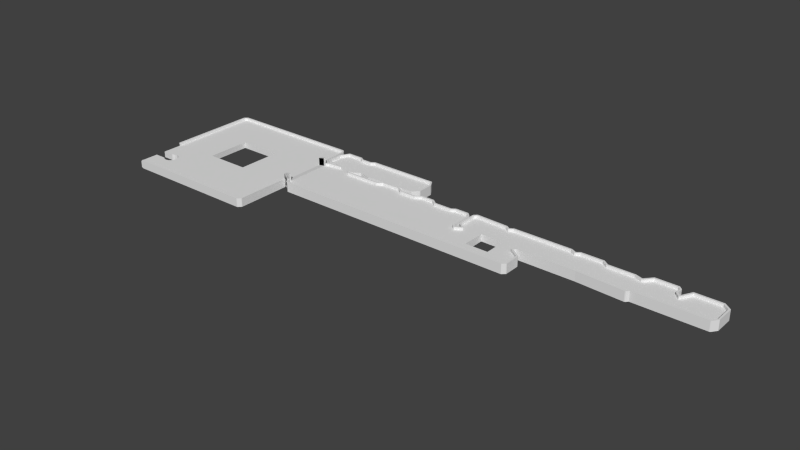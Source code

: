 # Source: 11.blend  (saved by Blender 2.68.0; exported with 4.5.12 LTS)
import bpy
from mathutils import Matrix  # noqa: F401  (used for matrix-valued properties, if any)

bpy.ops.wm.read_factory_settings(use_empty=True)
scene = bpy.context.scene
scene.name = 'Scene'

# ---- collections
col_collection_1 = bpy.data.collections.new('Collection 1'); scene.collection.children.link(col_collection_1)

# ---- world
world_world = bpy.data.worlds.new('World'); scene.world = world_world
world_world.color = (0.05088, 0.05088, 0.05088)
world_world.use_sun_shadow = False
world_world.sun_shadow_jitter_overblur = 0.0
world_world.cycles.sampling_method = 'MANUAL'
world_world.cycles.sample_map_resolution = 256

# ---- meshes
me_b1 = bpy.data.meshes.new('B1')
me_b1.from_pydata([(-0.75, 5.25, 0.2547), (-0.75, 5.85, -1.145), (-0.75, -5.25, 0.2547), (-0.75, -5.85, -1.145), (-0.75, -5.85, 2.055), (-0.75, 5.25, 2.055), (-0.75, 5.85, 2.055), (-0.75, -5.25, 2.055), (0.75, -5.85, -0.8813), (0.75, -5.85, 2.319), (0.75, 5.85, -0.8813), (0.75, 5.85, 2.319), (0.75, 5.25, 2.319), (0.75, 5.25, 0.5187), (0.75, -5.25, 0.5187), (0.75, -5.25, 2.319)], [], [(0, 1, 2), (3, 4, 2), (3, 2, 1), (1, 0, 5), (1, 5, 6), (2, 4, 7), (4, 3, 8), (9, 4, 8), (3, 1, 8), (8, 1, 10), (1, 6, 10), (10, 6, 11), (6, 5, 12), (11, 6, 12), (5, 0, 13), (12, 5, 13), (0, 2, 14), (13, 0, 14), (2, 7, 14), (14, 7, 15), (7, 4, 9), (15, 7, 9), (14, 8, 10), (14, 15, 9), (11, 12, 10), (12, 13, 10), (9, 8, 14), (13, 14, 10)])
me_b1.use_remesh_preserve_volume = False
me_b1.use_remesh_preserve_attributes = False
me_b1.use_mirror_vertex_groups = False
me_b1.update()
me_i = bpy.data.meshes.new('I')
me_i.from_pydata([(34.29, 27.0, -1.325e-06), (34.37, 26.85, -1.325e-06), (34.29, 27.0, 2.264), (34.29, 30.31, -1.325e-06), (34.37, 26.85, 2.264), (34.29, 30.31, 2.264), (34.32, 30.41, -1.325e-06), (34.95, 26.27, -1.325e-06), (35.54, 32.49, -1.325e-06), (34.7, 27.08, 2.264), (34.95, 26.27, 2.264), (35.11, 26.19, -1.325e-06), (34.32, 30.41, 2.264), (35.69, 32.59, -1.325e-06), (34.7, 30.25, 2.264), (37.16, 26.19, 0.0), (35.54, 32.49, 2.264), (39.3, 32.59, 0.0), (35.18, 26.6, 2.264), (34.7, 30.25, 1.664), (35.82, 32.21, 2.264), (35.11, 26.19, 2.264), (42.12, 25.07, 0.0), (35.69, 32.59, 2.264), (39.4, 32.57, 0.0), (35.18, 26.6, 1.664), (35.82, 32.21, 1.664), (34.7, 27.08, 1.664), (37.16, 26.19, 2.264), (41.96, 25.45, 0.0), (38.03, 25.91, 0.0), (40.26, 32.01, 0.0), (39.3, 32.59, 2.264), (37.26, 26.6, 1.664), (39.25, 32.21, 1.664), (42.01, 25.5, 0.0), (42.28, 25.5, 0.0), (42.37, 24.79, 0.0), (42.55, 32.01, 0.0), (39.4, 32.57, 2.264), (37.26, 26.6, 2.264), (39.25, 32.21, 2.264), (38.03, 25.91, 2.264), (41.96, 25.45, 1.664), (43.54, 25.3, 0.0), (42.12, 25.07, 2.264), (35.69, 25.71, -1.325e-06), (43.49, 32.59, 0.0), (40.26, 32.01, 2.264), (39.07, 25.99, 1.664), (40.08, 31.63, 1.664), (35.69, 25.71, 2.264), (42.01, 25.5, 1.664), (42.28, 25.5, 1.664), (42.37, 24.79, 2.264), (35.56, 25.63, -1.325e-06), (43.39, 32.57, 0.0), (59.69, 32.59, 0.0), (42.55, 32.01, 2.264), (39.07, 25.99, 2.264), (40.21, 31.6, 1.664), (40.08, 31.63, 2.264), (35.56, 25.63, 2.264), (43.62, 25.35, 0.0), (41.66, 25.4, 1.664), (43.41, 25.68, 2.264), (43.54, 25.3, 2.264), (41.56, 25.05, 2.264), (50.62, 24.79, 0.0), (35.1, 24.9, -1.325e-06), (43.39, 32.57, 2.264), (59.87, 32.51, 0.0), (43.49, 32.59, 2.264), (42.6, 31.6, 2.264), (40.21, 31.6, 2.264), (39.02, 25.61, 2.264), (42.6, 31.6, 1.664), (39.19, 25.78, 1.664), (35.79, 25.3, 2.264), (44.76, 26.19, 0.0), (43.41, 25.68, 1.664), (44.58, 26.57, 1.664), (41.66, 25.4, 2.264), (42.17, 24.46, 2.264), (76.05, 24.44, 0.0), (50.62, 24.79, 2.264), (34.8, 24.59, -1.325e-06), (34.95, 25.05, -1.325e-06), (34.95, 25.05, 2.264), (60.76, 31.02, 0.0), (59.69, 32.59, 2.264), (42.7, 31.63, 2.264), (39.19, 25.78, 2.264), (43.62, 25.35, 2.264), (59.41, 25.91, 0.0), (43.56, 32.21, 1.664), (41.51, 25.25, 2.264), (42.17, 24.46, 1.664), (57.66, 24.79, 0.0), (76.1, 24.31, 0.0), (51.77, 25.66, 0.0), (34.8, 24.59, -1.324e-06), (34.8, 24.59, 1.662), (35.1, 19.2, -1.325e-06), (34.8, 24.58, -1.325e-06), (43.56, 32.21, 2.264), (60.81, 30.89, 0.0), (59.87, 32.51, 2.264), (42.7, 31.63, 1.664), (39.02, 25.61, 1.664), (35.23, 24.77, 2.264), (44.76, 26.19, 2.264), (59.54, 25.96, 0.0), (47.4, 25.61, 0.0), (59.59, 32.21, 1.664), (41.51, 25.25, 1.664), (44.58, 26.57, 2.264), (41.56, 25.05, 1.664), (42.29, 24.41, 1.664), (42.29, 24.41, 2.264), (56.52, 25.66, 0.0), (61.42, 24.79, 0.0), (76.1, 19.28, 0.0), (76.05, 24.44, 2.264), (56.39, 25.71, 0.0), (51.77, 25.66, 2.264), (35.1, 24.9, 1.664), (34.8, 24.59, 1.664), (35.69, 12.09, -1.325e-06), (34.8, 19.51, -1.325e-06), (60.81, 27.31, 0.0), (60.76, 31.02, 2.264), (35.79, 25.3, 1.664), (35.23, 24.77, 1.664), (47.35, 25.61, 0.0), (60.74, 27.16, 0.0), (59.41, 25.91, 2.264), (47.4, 25.61, 2.264), (60.4, 30.84, 1.664), (34.8, 18.16, 1.664), (34.8, 18.16, 1.664), (44.73, 26.6, 1.664), (34.8, 18.16, 1.664), (50.7, 24.41, 2.264), (56.52, 25.66, 2.264), (57.66, 24.79, 2.264), (66.96, 24.79, 0.0), (76.53, 18.85, 0.0), (76.1, 19.28, 2.264), (76.1, 24.31, 2.264), (75.14, 25.35, 2.264), (51.9, 25.71, 0.0), (51.97, 25.3, 2.264), (34.8, 19.52, 1.664), (92.71, 12.09, 0.0), (35.56, 12.17, -1.325e-06), (34.8, 19.51, 0.9998), (34.8, 19.51, 1.662), (59.59, 32.21, 2.264), (60.81, 27.31, 2.264), (60.81, 30.89, 2.264), (35.1, 19.2, 1.664), (34.8, 18.16, 1.664), (47.35, 25.61, 2.264), (59.54, 25.96, 2.264), (44.73, 26.6, 2.264), (50.7, 24.41, 1.664), (56.39, 25.71, 2.264), (61.42, 24.79, 2.264), (65.82, 25.66, 0.0), (71.05, 24.79, 0.0), (82.04, 15.14, 0.0), (75.69, 24.21, 2.264), (75.14, 25.35, 0.0), (74.91, 25.0, 2.264), (51.9, 25.71, 2.264), (34.8, 19.51, 1.664), (92.84, 12.17, 0.0), (35.69, 12.09, 2.264), (34.8, 18.16, -1.325e-06), (34.8, 18.16, -1.325e-06), (35.56, 12.17, 2.264), (34.8, 19.51, 1.664), (60.74, 27.16, 2.264), (34.8, 19.51, 1.664), (34.8, 18.16, 1.662), (47.42, 26.01, 2.264), (60.4, 27.38, 2.264), (59.31, 26.29, 2.264), (60.4, 30.84, 2.264), (60.4, 27.38, 1.664), (47.42, 26.01, 1.664), (34.8, 18.16, 1.664), (50.83, 24.44, 1.664), (50.83, 24.44, 2.264), (56.34, 25.3, 2.264), (62.59, 25.66, 0.0), (57.48, 24.44, 2.264), (65.69, 25.71, 0.0), (65.82, 25.66, 2.264), (66.96, 24.79, 2.264), (82.04, 20.45, 0.0), (76.53, 18.85, 2.264), (75.01, 25.4, 2.264), (92.71, 12.09, 2.264), (34.8, 18.16, 1.169), (34.8, 13.64, -1.325e-06), (34.8, 13.64, -1.325e-06), (34.37, 13.36, 2.264), (59.31, 26.29, 1.664), (56.34, 25.3, 1.664), (51.97, 25.3, 1.664), (62.69, 25.71, 0.0), (62.59, 25.66, 2.264), (57.61, 24.41, 2.264), (65.69, 25.71, 2.264), (71.05, 24.79, 2.264), (75.01, 25.4, 0.0), (82.04, 15.14, 1.664), (99.98, 25.68, 0.0), (93.45, 12.75, 0.0), (76.36, 18.47, 2.264), (77.65, 19.54, 0.0), (75.77, 19.05, 2.264), (75.69, 24.21, 1.664), (71.99, 25.4, 2.264), (92.84, 12.17, 2.264), (92.61, 12.5, 2.264), (34.65, 13.64, -1.325e-06), (35.79, 12.5, 2.264), (34.63, 13.1, 1.664), (57.48, 24.44, 1.664), (61.5, 24.41, 2.264), (57.61, 24.41, 1.664), (62.69, 25.71, 2.264), (66.91, 24.41, 2.264), (71.89, 25.38, 0.0), (71.1, 24.41, 2.264), (71.99, 25.4, 0.0), (82.04, 20.45, 1.664), (87.35, 15.14, 0.0), (99.9, 25.71, 0.0), (101.1, 25.12, 0.0), (76.61, 18.42, 2.264), (77.65, 19.54, 2.264), (75.69, 19.21, 2.264), (74.91, 25.0, 1.664), (72.06, 25.0, 2.264), (34.65, 13.64, -1.325e-06), (34.65, 13.64, 2.264), (34.65, 13.64, 2.264), (34.63, 13.1, -1.325e-06), (34.49, 13.24, 1.664), (61.62, 24.44, 2.264), (61.5, 24.41, 1.664), (65.64, 25.3, 2.264), (66.78, 24.44, 2.264), (71.89, 25.38, 2.264), (71.2, 24.44, 2.264), (87.35, 20.45, 0.0), (78.13, 19.66, 1.664), (87.35, 15.14, 1.664), (99.9, 25.71, 2.264), (107.1, 25.71, 0.0), (99.98, 25.68, 2.264), (93.5, 12.91, 0.0), (93.45, 12.75, 2.264), (76.61, 18.42, 1.664), (76.36, 18.47, 1.664), (86.39, 25.71, 0.0), (76.38, 20.55, 2.264), (75.77, 19.05, 1.664), (34.8, 18.16, 1.664), (75.69, 19.21, 1.664), (92.61, 12.5, 1.664), (34.65, 13.64, -1.325e-06), (34.65, 13.64, 2.252), (34.49, 13.49, 1.664), (34.65, 13.64, 1.664), (34.49, 13.21, 1.664), (34.49, 13.24, -1.325e-06), (62.77, 25.3, 2.264), (61.62, 24.44, 1.664), (66.91, 24.41, 1.664), (71.1, 24.41, 1.664), (71.2, 24.44, 1.664), (87.35, 20.45, 1.664), (114.4, 24.79, 0.0), (78.21, 19.49, 1.664), (76.71, 20.81, 1.664), (93.09, 12.98, 1.664), (86.39, 25.71, 2.264), (107.2, 25.66, 0.0), (102.0, 25.71, 0.0), (101.1, 25.12, 2.264), (93.5, 16.49, 0.0), (78.11, 19.33, 1.664), (78.11, 19.33, 2.264), (86.29, 25.66, 0.0), (76.71, 20.81, 2.264), (76.38, 20.55, 0.0), (72.06, 25.0, 1.664), (93.09, 12.98, 2.264), (35.79, 12.5, 1.664), (34.65, 13.64, 1.664), (34.49, 13.49, -1.325e-06), (34.49, 13.64, -1.325e-06), (34.49, 13.21, -1.325e-06), (34.37, 13.36, -1.325e-06), (62.77, 25.3, 1.664), (66.78, 24.44, 1.664), (65.64, 25.3, 1.664), (116.0, 23.8, 1.664), (108.4, 24.79, 0.0), (116.0, 24.24, 0.0), (78.13, 19.66, 2.264), (108.3, 24.41, 1.664), (93.09, 16.41, 1.664), (34.8, 13.64, 1.664), (34.8, 13.64, 1.664), (99.85, 25.3, 2.264), (107.1, 25.71, 2.264), (101.9, 25.66, 0.0), (102.0, 25.71, 2.264), (93.5, 12.91, 2.264), (85.5, 25.15, 0.0), (86.29, 25.66, 2.264), (76.31, 20.7, 2.264), (76.31, 25.2, 0.0), (34.49, 13.64, 1.664), (114.3, 24.41, 1.664), (123.1, 23.7, 1.664), (108.4, 24.79, 2.264), (123.5, 25.2, 0.0), (114.4, 24.79, 2.264), (78.21, 19.49, 2.264), (108.2, 24.44, 1.664), (76.71, 25.12, 1.664), (93.42, 16.67, 0.0), (34.8, 18.16, 1.664), (34.8, 14.24, 1.664), (86.46, 25.3, 2.264), (107.2, 25.66, 2.264), (101.9, 25.66, 2.264), (93.5, 16.49, 2.264), (84.71, 25.66, 0.0), (85.5, 25.15, 2.264), (76.31, 25.2, 2.264), (76.31, 20.7, 0.0), (76.36, 25.35, 0.0), (93.09, 16.41, 2.264), (34.49, 13.64, 0.8616), (90.78, 18.14, 1.664), (114.3, 24.41, 2.264), (123.2, 23.55, 1.664), (116.3, 23.88, 1.664), (123.5, 23.78, 0.0), (123.4, 25.35, 0.0), (116.0, 24.24, 2.264), (107.0, 25.3, 1.664), (108.2, 24.44, 2.264), (108.3, 24.41, 2.264), (76.71, 25.12, 2.264), (85.4, 24.74, 1.664), (91.21, 18.32, 0.0), (93.42, 16.67, 2.264), (101.2, 24.74, 2.264), (99.85, 25.3, 1.664), (107.0, 25.3, 2.264), (102.1, 25.3, 2.264), (84.61, 25.71, 0.0), (84.71, 25.66, 2.264), (76.96, 25.94, 0.0), (90.71, 18.29, 1.664), (90.78, 18.14, 2.264), (116.0, 23.8, 2.264), (124.1, 22.66, 1.664), (123.1, 23.7, 2.264), (123.1, 25.12, 1.664), (124.2, 23.14, 0.0), (123.5, 23.78, 2.264), (122.8, 25.94, 0.0), (123.4, 25.35, 2.264), (117.5, 25.94, 0.0), (101.2, 24.74, 1.664), (77.17, 25.61, 1.664), (84.53, 25.3, 1.664), (101.0, 24.72, 1.664), (91.6, 18.7, 0.0), (91.21, 18.32, 2.264), (101.0, 24.72, 2.264), (86.46, 25.3, 1.664), (77.12, 26.01, 0.0), (84.61, 25.71, 2.264), (84.53, 25.3, 2.264), (85.6, 24.74, 2.264), (76.36, 25.35, 2.264), (90.76, 18.44, 1.664), (90.71, 18.29, 2.264), (116.3, 23.88, 2.264), (91.49, 19.1, 1.664), (123.2, 23.55, 2.264), (117.7, 25.61, 1.664), (133.4, 20.09, 0.0), (123.5, 25.2, 2.264), (122.7, 26.01, 0.0), (122.8, 25.94, 2.264), (117.6, 26.01, 0.0), (117.5, 25.94, 2.264), (102.1, 25.3, 1.664), (77.17, 25.61, 2.264), (85.6, 24.74, 1.664), (105.0, 18.7, 0.0), (77.12, 26.01, 2.264), (76.96, 25.94, 2.264), (91.37, 19.05, 1.664), (124.2, 22.61, 1.664), (124.1, 22.66, 2.264), (123.1, 25.12, 2.264), (122.6, 25.61, 1.664), (133.4, 19.97, 0.0), (133.4, 24.31, 0.0), (124.2, 23.14, 2.264), (122.7, 26.01, 2.264), (122.6, 25.61, 2.264), (117.7, 25.61, 2.264), (85.4, 24.74, 2.264), (116.5, 18.7, 0.0), (91.6, 18.7, 2.264), (90.76, 18.44, 2.264), (91.37, 19.05, 2.264), (133.0, 20.17, 1.664), (132.5, 18.77, 0.0), (133.4, 19.97, 2.264), (133.3, 24.46, 0.0), (133.4, 20.09, 2.264), (125.5, 25.61, 0.0), (117.6, 26.01, 2.264), (132.3, 18.7, 0.0), (116.0, 18.16, 0.0), (105.0, 18.7, 2.264), (91.49, 19.1, 2.264), (124.2, 22.61, 2.264), (124.4, 22.71, 1.664), (105.0, 19.1, 1.664), (132.5, 18.77, 2.264), (131.8, 25.66, 0.0), (133.3, 24.46, 2.264), (133.4, 24.31, 2.264), (125.7, 25.71, 0.0), (125.5, 25.61, 2.264), (116.5, 18.7, 2.264), (115.8, 18.11, 0.0), (116.0, 18.16, 2.264), (105.0, 19.1, 2.264), (133.0, 24.21, 1.664), (116.4, 19.1, 1.664), (132.3, 18.7, 2.264), (133.0, 24.21, 2.264), (133.0, 20.17, 2.264), (131.7, 25.71, 0.0), (131.8, 25.66, 2.264), (125.8, 25.3, 2.264), (124.4, 22.71, 2.264), (115.8, 18.11, 2.264), (115.7, 18.49, 2.264), (125.8, 25.3, 1.664), (132.2, 19.1, 1.664), (116.3, 19.05, 1.664), (131.7, 25.71, 2.264), (131.6, 25.3, 2.264), (125.7, 25.71, 2.264), (132.2, 19.1, 2.264), (115.7, 18.49, 1.664), (131.6, 25.3, 1.664), (116.4, 19.1, 2.264), (116.3, 19.05, 2.264), (34.8, 24.59, 1.664), (34.8, 19.51, 1.664), (34.8, 19.51, 1.664), (34.8, 18.16, 1.664), (34.8, 14.24, 1.664), (34.8, 14.24, 1.664), (-0.2, 11.99, 2.0), (-0.2, 11.99, 0.0), (0.0, 11.99, 0.0), (0.0, 11.99, 1.4), (-0.2, 32.69, 0.0), (0.0, 11.99, 1.4), (0.206, 11.99, 1.4), (-0.2, 32.69, 2.0), (-0.149, 32.85, 0.0), (0.0, 11.99, 0.0), (0.152, 11.99, 1.4), (0.206, 11.99, 2.0), (0.46, 33.43, 0.0), (0.152, 11.99, 0.0), (20.85, 12.65, 1.4), (0.206, 32.62, 1.4), (-0.149, 32.85, 2.0), (0.206, 32.62, 2.0), (0.587, 33.51, 0.0), (20.85, 12.65, 0.0), (0.152, 7.163, 1.4), (33.1, 0.689, 1.4), (10.54, 12.65, 1.4), (0.46, 33.43, 2.0), (0.689, 33.1, 2.0), (10.54, 22.96, 0.0), (10.54, 12.65, 0.0), (33.51, 0.613, -1.325e-06), (0.152, 7.163, 0.0), (2.819, 7.163, 1.4), (32.62, 0.206, 1.4), (33.1, 13.49, 1.4), (0.689, 33.1, 1.4), (10.54, 22.96, 1.4), (0.587, 33.51, 2.0), (32.69, 33.51, 0.0), (33.43, 0.46, -1.325e-06), (33.51, 13.49, -1.325e-06), (2.819, 7.163, 0.0), (3.353, 7.518, 1.4), (5.156, 7.163, 1.4), (32.62, 0.206, 2.0), (33.1, 0.689, 2.0), (20.85, 22.96, 1.4), (20.85, 22.96, 0.0), (32.62, 33.1, 1.4), (32.69, 33.51, 2.0), (32.85, 33.43, 0.0), (32.85, -0.149, 0.0), (33.43, 0.46, 2.0), (33.3, 13.49, -1.325e-06), (33.51, 0.613, 2.0), (3.353, 7.518, 0.0), (3.988, 7.645, 1.4), (4.648, 7.518, 1.4), (5.512, 6.655, 1.4), (1.197, 0.206, 2.0), (33.1, 13.49, 2.0), (33.3, 24.89, 1.4), (33.3, 24.81, 1.4), (32.62, 33.1, 2.0), (32.85, 33.43, 2.0), (33.43, 32.85, -1.325e-06), (32.69, -0.2, 0.0), (32.85, -0.149, 2.0), (33.3, 13.49, 1.4), (33.51, 13.49, 2.0), (3.988, 7.645, 0.0), (5.156, 7.163, 0.0), (5.512, 6.655, 0.0), (5.639, 5.994, 1.4), (1.197, 0.206, 1.4), (33.3, 24.9, 1.4), (33.1, 24.9, 1.4), (33.3, 13.64, 1.4), (33.3, 13.64, 1.4), (33.3, 24.74, 1.4), (33.3, 14.24, 1.4), (33.3, 24.89, -1.325e-06), (33.3, 13.64, -1.325e-06), (33.3, 24.9, -1.325e-06), (33.1, 32.62, 1.4), (33.51, 32.69, -1.325e-06), (32.69, -0.2, 2.0), (33.3, 13.64, 1.382), (33.3, 13.64, -1.173e-06), (33.3, 24.89, -1.173e-06), (4.648, 7.518, 0.0), (5.639, 5.994, 0.0), (5.512, 5.359, 1.4), (5.156, 4.826, 1.4), (1.197, 0.0, 1.4), (33.3, 24.9, 1.404), (33.1, 24.9, 2.0), (33.3, 25.34, -1.325e-06), (33.1, 32.62, 2.0), (33.43, 32.85, 2.0), (1.197, -0.2, 2.0), (0.61, 0.0, 1.4), (33.3, 24.9, 2.0), (33.51, 24.9, -1.325e-06), (33.51, 32.69, 2.0), (1.197, -0.2, 0.0), (33.5, 24.9, 1.922e-05), (33.35, 24.9, 4.446e-06), (5.512, 5.359, 0.0), (0.152, 0.457, 1.4), (1.197, 0.0, 0.0), (33.3, 24.97, 2.0), (33.3, 25.34, 2.0), (33.48, 25.34, 2.0), (33.51, 25.34, 1.886), (33.51, 25.34, 1.975e-05), (33.51, 25.34, 2.0), (5.156, 4.826, 0.0), (4.648, 4.47, 1.4), (0.61, 0.0, 0.0), (3.988, 4.343, 0.0), (4.648, 4.47, 0.0), (3.988, 4.343, 1.4), (0.152, 0.457, 0.0), (2.819, 4.851, 0.0), (3.353, 4.496, 0.0), (0.152, 4.851, 1.4), (0.152, 4.851, 0.0), (3.353, 4.496, 1.4), (2.819, 4.851, 1.4), (33.3, 13.64, 3.2), (33.3, 14.24, 3.2), (34.8, 13.64, 3.464), (34.8, 25.34, -1.325e-06), (34.8, 14.24, 3.464), (33.3, 25.34, 3.2), (34.8, 24.74, 1.664), (33.3, 24.74, 3.2), (34.8, 25.34, 3.464), (34.8, 24.74, 3.464)], [], [(0, 1, 2), (2, 1, 4), (0, 3, 1), (1, 3, 6), (1, 6, 8), (1, 8, 13), (1, 13, 17), (1, 17, 24), (1, 24, 31), (1, 31, 38), (38, 56, 47), (38, 47, 1), (1, 47, 57), (1, 57, 71), (1, 71, 89), (1, 89, 106), (1, 106, 130), (1, 130, 135), (1, 135, 112), (1, 112, 94), (124, 100, 151), (79, 94, 113), (1, 94, 79), (63, 1, 79), (98, 68, 120), (63, 44, 1), (201, 263, 292), (11, 1, 15), (124, 120, 68), (68, 84, 37), (98, 84, 68), (121, 196, 212), (121, 212, 198), (198, 169, 121), (121, 169, 146), (121, 84, 98), (146, 84, 121), (170, 236, 238), (170, 238, 217), (170, 217, 173), (170, 173, 84), (170, 84, 146), (37, 84, 99), (328, 222, 300), (37, 99, 122), (37, 122, 147), (328, 300, 348), (412, 439, 452), (328, 349, 222), (222, 349, 372), (372, 392, 222), (222, 392, 370), (222, 370, 345), (222, 345, 325), (222, 325, 298), (298, 269, 222), (222, 269, 241), (222, 241, 147), (147, 241, 219), (201, 219, 242), (322, 293, 242), (242, 293, 263), (171, 147, 201), (259, 314, 333), (259, 333, 356), (259, 356, 379), (259, 287, 314), (383, 407, 314), (314, 407, 405), (314, 405, 381), (314, 381, 357), (314, 357, 333), (436, 449, 379), (449, 460, 379), (379, 460, 446), (379, 446, 434), (379, 434, 421), (379, 421, 403), (412, 427, 439), (259, 295, 240), (259, 364, 338), (259, 338, 295), (259, 388, 364), (259, 412, 388), (240, 295, 265), (259, 432, 438), (259, 420, 432), (171, 220, 177), (37, 177, 154), (37, 154, 128), (104, 103, 129), (103, 128, 155), (251, 307, 280), (275, 251, 306), (305, 280, 308), (251, 280, 305), (251, 305, 306), (103, 155, 179, 180), (155, 251, 275), (248, 155, 275), (228, 155, 248), (155, 228, 207), (155, 207, 206), (206, 179, 155), (37, 128, 103), (55, 69, 87), (201, 287, 259), (201, 313, 287), (86, 37, 103, 104), (30, 37, 46), (36, 22, 29), (37, 69, 55), (37, 55, 46), (22, 37, 30), (22, 30, 15), (22, 15, 1), (36, 44, 22), (11, 7, 1), (201, 242, 263), (201, 292, 313), (1, 35, 29), (1, 29, 22), (1, 44, 36), (1, 36, 35), (147, 219, 201), (171, 37, 147), (259, 403, 420), (37, 171, 177), (259, 427, 412), (259, 438, 427), (259, 379, 403), (79, 113, 134), (100, 124, 68), (240, 265, 220), (240, 220, 171), (0, 2, 3), (3, 2, 5), (208, 229, 249, 250), (5, 2, 4), (9, 5, 4), (18, 10, 21), (40, 18, 28), (62, 42, 51), (78, 42, 62), (78, 75, 42), (186, 163, 188), (88, 78, 62), (465, 454, 440), (18, 9, 10), (9, 14, 5), (42, 40, 28), (28, 18, 21), (10, 9, 4), (20, 5, 14), (23, 5, 20), (58, 48, 73), (74, 41, 61), (48, 41, 74), (58, 73, 91), (107, 105, 158), (234, 213, 281), (183, 189, 187), (315, 299, 297), (145, 144, 195), (96, 67, 66), (152, 195, 144), (116, 65, 111), (194, 152, 143), (111, 163, 186), (125, 152, 167), (125, 85, 152), (152, 144, 167), (315, 297, 335), (85, 54, 83), (213, 232, 253), (213, 168, 232), (168, 214, 232), (199, 215, 235), (216, 237, 258), (257, 216, 247), (215, 234, 255), (223, 172, 245), (148, 172, 223), (202, 148, 221), (270, 244, 299), (430, 429, 428), (123, 150, 174), (123, 174, 172), (396, 347, 362), (414, 396, 410), (395, 394, 426), (346, 394, 395), (262, 294, 264), (366, 320, 390), (294, 320, 366), (262, 320, 294), (321, 368, 342), (361, 368, 360), (332, 368, 361), (321, 323, 368), (399, 353, 375), (358, 353, 399), (334, 332, 353), (326, 346, 341), (404, 424, 418), (401, 418, 377), (380, 418, 401), (380, 404, 418), (382, 406, 424), (408, 358, 425), (347, 299, 362), (423, 437, 424), (448, 470, 458), (433, 458, 459), (457, 459, 472), (454, 441, 430), (440, 454, 428), (472, 475, 476), (469, 470, 461), (324, 350, 302), (430, 428, 454), (389, 428, 429), (440, 464, 465), (450, 422, 462), (181, 227, 229), (39, 32, 20), (208, 181, 229), (181, 178, 227), (178, 204, 227), (204, 226, 227), (227, 266, 302), (168, 145, 197), (266, 324, 302), (469, 471, 470), (350, 344, 374), (344, 365, 374), (453, 451, 465), (398, 389, 429), (324, 344, 350), (226, 266, 227), (365, 398, 374), (365, 389, 398), (464, 453, 465), (347, 327, 299), (457, 445, 459), (445, 433, 459), (433, 435, 458), (435, 448, 458), (448, 447, 470), (447, 461, 470), (470, 471, 462), (70, 107, 90), (471, 450, 462), (462, 422, 463), (70, 58, 105), (417, 380, 401), (422, 442, 463), (382, 424, 404), (422, 417, 442), (422, 380, 417), (423, 424, 406), (424, 437, 425), (358, 334, 353), (437, 408, 425), (70, 105, 107), (425, 358, 399), (332, 342, 368), (353, 332, 361), (343, 294, 369), (368, 323, 369), (323, 343, 369), (369, 294, 366), (262, 291, 320), (320, 291, 341), (346, 371, 394), (291, 326, 341), (341, 346, 395), (393, 394, 371), (203, 225, 174), (393, 413, 394), (394, 413, 410), (413, 414, 410), (410, 396, 362), (168, 197, 214), (148, 149, 172), (299, 327, 270), (297, 244, 243), (297, 299, 244), (243, 202, 221), (216, 200, 237), (221, 148, 223), (123, 172, 149), (244, 202, 243), (215, 255, 256), (150, 203, 174), (174, 225, 247), (225, 257, 247), (247, 216, 258), (237, 200, 235), (200, 199, 235), (235, 215, 256), (189, 160, 158), (255, 234, 281), (281, 213, 253), (160, 131, 158), (93, 111, 65), (188, 136, 187), (197, 145, 195), (164, 183, 187), (476, 451, 472), (159, 160, 189), (85, 83, 119), (45, 66, 67), (143, 85, 119), (143, 152, 85), (83, 54, 67), (54, 45, 67), (476, 465, 451), (93, 96, 66), (116, 111, 165), (137, 136, 188), (188, 163, 137), (167, 175, 125), (164, 187, 136), (93, 82, 96), (93, 65, 82), (159, 189, 183), (41, 39, 20), (48, 39, 41), (90, 72, 70), (105, 58, 91), (73, 48, 74), (32, 23, 20), (23, 16, 5), (16, 12, 5), (59, 75, 92), (110, 78, 88), (59, 42, 75), (59, 40, 42), (186, 165, 111), (451, 457, 472), (131, 107, 158), (4, 1, 7), (10, 4, 7), (10, 7, 11), (21, 10, 11), (21, 11, 15), (28, 21, 15), (28, 15, 30), (42, 28, 30), (46, 51, 30), (30, 51, 42), (55, 62, 46), (46, 62, 51), (87, 88, 55), (55, 88, 62), (87, 69, 88), (88, 69, 126), (88, 126, 133), (88, 133, 110), (102, 127, 126, 69), (103, 157, 156, 129), (161, 182, 157, 103), (103, 180, 205, 185), (185, 162, 161, 103), (249, 229, 278), (278, 229, 303), (308, 208, 305), (276, 277, 208, 250), (305, 208, 277), (304, 277, 276), (305, 277, 306), (277, 329, 351, 306), (208, 308, 280), (230, 208, 252), (252, 208, 280), (155, 208, 230), (155, 230, 251), (181, 208, 155), (307, 279, 280), (280, 279, 252), (279, 307, 251), (230, 279, 251), (181, 155, 128), (178, 181, 128), (178, 128, 154), (204, 178, 154), (204, 154, 177), (226, 204, 177), (226, 177, 220), (266, 226, 220), (266, 220, 265), (324, 266, 265), (324, 265, 295), (344, 324, 295), (295, 338, 365), (344, 295, 365), (364, 389, 338), (338, 389, 365), (389, 364, 388), (428, 389, 388), (428, 388, 412), (440, 428, 412), (440, 412, 452), (464, 440, 452), (464, 452, 439), (453, 464, 439), (453, 439, 427), (451, 453, 427), (451, 427, 438), (457, 451, 438), (457, 438, 432), (445, 457, 432), (445, 432, 420), (433, 445, 420), (433, 420, 403), (435, 433, 403), (435, 403, 421), (448, 435, 421), (421, 434, 447), (448, 421, 447), (446, 461, 434), (434, 461, 447), (460, 469, 446), (446, 469, 461), (449, 471, 460), (460, 471, 469), (436, 450, 449), (449, 450, 471), (379, 422, 436), (436, 422, 450), (356, 380, 379), (379, 380, 422), (380, 356, 333), (404, 380, 333), (333, 357, 382), (404, 333, 382), (381, 406, 357), (357, 406, 382), (405, 423, 381), (381, 423, 406), (407, 437, 405), (405, 437, 423), (383, 408, 407), (407, 408, 437), (314, 358, 383), (383, 358, 408), (287, 334, 314), (314, 334, 358), (313, 332, 287), (287, 332, 334), (292, 342, 313), (313, 342, 332), (263, 321, 292), (292, 321, 342), (293, 323, 263), (263, 323, 321), (322, 343, 293), (293, 343, 323), (242, 294, 322), (322, 294, 343), (219, 264, 242), (242, 264, 294), (241, 262, 219), (219, 262, 264), (269, 291, 241), (241, 291, 262), (298, 326, 269), (269, 326, 291), (325, 346, 298), (298, 346, 326), (345, 371, 325), (325, 371, 346), (370, 393, 345), (345, 393, 371), (392, 413, 370), (370, 413, 393), (372, 414, 392), (392, 414, 413), (349, 396, 372), (372, 396, 414), (328, 347, 349), (349, 347, 396), (348, 327, 328), (328, 327, 347), (348, 300, 327), (327, 300, 270), (270, 300, 222), (244, 270, 222), (147, 202, 222), (222, 202, 244), (147, 122, 148), (202, 147, 148), (148, 122, 99), (149, 148, 99), (99, 84, 123), (149, 99, 123), (173, 150, 84), (84, 150, 123), (217, 203, 173), (173, 203, 150), (238, 225, 217), (217, 225, 203), (236, 257, 238), (238, 257, 225), (170, 216, 236), (236, 216, 257), (146, 200, 170), (170, 200, 216), (169, 199, 146), (146, 199, 200), (198, 215, 169), (169, 215, 199), (212, 234, 198), (198, 234, 215), (196, 213, 212), (212, 213, 234), (121, 168, 196), (196, 168, 213), (98, 145, 121), (121, 145, 168), (120, 144, 98), (98, 144, 145), (124, 167, 120), (120, 167, 144), (151, 175, 124), (124, 175, 167), (100, 125, 151), (151, 125, 175), (68, 85, 100), (100, 85, 125), (37, 54, 68), (68, 54, 85), (37, 22, 45), (54, 37, 45), (45, 22, 44), (66, 45, 44), (66, 44, 63), (93, 66, 63), (93, 63, 79), (111, 93, 79), (111, 79, 134), (163, 111, 134), (163, 134, 113), (137, 163, 113), (137, 113, 94), (136, 137, 94), (136, 94, 112), (164, 136, 112), (164, 112, 135), (183, 164, 135), (183, 135, 130), (159, 183, 130), (159, 130, 106), (160, 159, 106), (106, 89, 131), (160, 106, 131), (89, 71, 107), (131, 89, 107), (57, 90, 71), (71, 90, 107), (47, 72, 57), (57, 72, 90), (56, 70, 47), (47, 70, 72), (38, 58, 56), (56, 58, 70), (31, 48, 38), (38, 48, 58), (24, 39, 31), (31, 39, 48), (17, 32, 24), (24, 32, 39), (13, 23, 17), (17, 23, 32), (8, 16, 13), (13, 16, 23), (6, 12, 8), (8, 12, 16), (3, 5, 6), (6, 5, 12), (43, 29, 35), (52, 43, 35), (52, 35, 36), (53, 52, 36), (64, 82, 43), (43, 82, 65), (53, 65, 80), (43, 65, 53), (53, 36, 43), (43, 36, 29), (239, 201, 259), (286, 239, 259), (218, 171, 201), (239, 218, 201), (240, 261, 259), (259, 261, 286), (171, 218, 240), (240, 218, 261), (303, 229, 274), (274, 229, 227), (274, 227, 290), (290, 227, 302), (290, 302, 317), (317, 302, 350), (374, 352, 317), (350, 374, 317), (373, 352, 398), (398, 352, 374), (373, 398, 397), (397, 398, 429), (397, 429, 415), (415, 429, 430), (415, 430, 400), (400, 430, 441), (400, 441, 444), (444, 441, 454), (444, 454, 473), (473, 454, 465), (473, 465, 468), (468, 465, 476), (468, 476, 456), (456, 476, 475), (456, 475, 467), (467, 475, 472), (467, 472, 431), (431, 472, 459), (431, 459, 455), (455, 459, 458), (470, 474, 455), (458, 470, 455), (462, 466, 474), (470, 462, 474), (463, 443, 466), (462, 463, 466), (442, 416, 443), (463, 442, 443), (417, 376, 416), (442, 417, 416), (354, 376, 401), (401, 376, 417), (331, 354, 377), (377, 354, 401), (331, 377, 378), (378, 377, 418), (424, 419, 378), (418, 424, 378), (425, 402, 419), (424, 425, 419), (399, 355, 402), (425, 399, 402), (375, 312, 355), (399, 375, 355), (353, 330, 312), (375, 353, 312), (361, 316, 330), (353, 361, 330), (360, 336, 316), (361, 360, 316), (368, 359, 336), (360, 368, 336), (369, 409, 359), (368, 369, 359), (366, 384, 409), (369, 366, 409), (390, 387, 384), (366, 390, 384), (320, 367, 387), (390, 320, 387), (341, 391, 367), (320, 341, 367), (395, 411, 391), (341, 395, 391), (426, 363, 411), (395, 426, 411), (394, 386, 363), (426, 394, 363), (410, 385, 386), (394, 410, 386), (362, 337, 385), (410, 362, 385), (299, 289, 337), (362, 299, 337), (289, 299, 260), (260, 299, 315), (288, 260, 315), (335, 288, 315), (297, 296, 288), (335, 297, 288), (243, 267, 296), (297, 243, 296), (221, 268, 267), (243, 221, 267), (223, 271, 268), (221, 223, 268), (273, 271, 245), (245, 271, 223), (273, 245, 224), (224, 245, 172), (246, 224, 174), (174, 224, 172), (247, 301, 246), (174, 247, 246), (258, 285, 301), (247, 258, 301), (237, 284, 285), (258, 237, 285), (235, 283, 284), (237, 235, 284), (256, 310, 283), (235, 256, 283), (255, 311, 310), (256, 255, 310), (281, 309, 311), (255, 281, 311), (253, 282, 309), (281, 253, 309), (232, 254, 282), (253, 232, 282), (214, 233, 254), (232, 214, 254), (197, 231, 233), (214, 197, 233), (195, 210, 231), (197, 195, 231), (152, 211, 210), (195, 152, 210), (194, 193, 211), (152, 194, 211), (143, 166, 193), (194, 143, 193), (119, 118, 166), (143, 119, 166), (83, 97, 118), (119, 83, 118), (67, 117, 97), (83, 67, 97), (115, 117, 96), (96, 117, 67), (115, 96, 64), (64, 96, 82), (80, 65, 81), (81, 65, 116), (81, 116, 141), (141, 116, 165), (141, 165, 191), (191, 165, 186), (191, 186, 209), (209, 186, 188), (209, 188, 190), (190, 188, 187), (190, 187, 138), (138, 187, 189), (114, 138, 158), (158, 138, 189), (105, 95, 114), (158, 105, 114), (91, 108, 95), (105, 91, 95), (73, 76, 108), (91, 73, 108), (74, 60, 76), (73, 74, 76), (61, 50, 60), (74, 61, 60), (41, 34, 50), (61, 41, 50), (20, 26, 34), (41, 20, 34), (14, 19, 26), (20, 14, 26), (9, 27, 19), (14, 9, 19), (25, 27, 9), (18, 25, 9), (25, 18, 33), (33, 18, 40), (33, 40, 49), (49, 40, 59), (77, 49, 59), (92, 77, 59), (75, 109, 77), (92, 75, 77), (78, 132, 109), (75, 78, 109), (110, 133, 132), (78, 110, 132), (319, 278, 303), (290, 319, 274), (274, 319, 303), (318, 319, 290), (331, 355, 312), (431, 400, 444), (468, 444, 473), (456, 444, 468), (431, 444, 456), (431, 456, 467), (416, 400, 431), (218, 296, 267), (455, 443, 431), (443, 416, 431), (376, 400, 416), (331, 378, 355), (289, 260, 239), (466, 455, 474), (218, 260, 288), (286, 415, 400), (409, 384, 359), (391, 411, 367), (385, 337, 386), (337, 363, 386), (286, 397, 415), (286, 352, 373), (218, 239, 260), (466, 443, 455), (402, 378, 419), (363, 289, 387), (301, 285, 246), (309, 282, 311), (211, 193, 210), (95, 115, 64), (52, 64, 43), (81, 64, 52), (239, 286, 312), (81, 52, 80), (95, 64, 81), (239, 312, 330), (138, 81, 141), (209, 190, 141), (138, 141, 190), (114, 81, 138), (95, 81, 114), (19, 27, 26), (27, 25, 26), (26, 33, 34), (60, 49, 76), (49, 77, 76), (132, 133, 176, 184), (33, 49, 60), (153, 126, 127), (286, 331, 312), (286, 354, 331), (261, 218, 290), (272, 224, 246), (286, 373, 397), (218, 288, 296), (317, 261, 290), (133, 126, 153), (33, 60, 50), (33, 50, 34), (286, 376, 354), (109, 132, 161), (161, 132, 184), (115, 95, 139, 140), (117, 115, 140), (53, 80, 52), (284, 246, 285), (286, 400, 376), (286, 261, 317), (286, 317, 352), (25, 33, 26), (289, 384, 387), (289, 359, 384), (289, 336, 359), (289, 316, 336), (289, 239, 316), (337, 289, 363), (141, 191, 209), (330, 316, 239), (411, 387, 367), (363, 387, 411), (402, 355, 378), (329, 277, 304), (252, 279, 230), (483, 484, 485), (489, 483, 486), (486, 483, 485), (494, 483, 489), (484, 487, 485), (485, 487, 491), (485, 491, 495), (485, 495, 501), (508, 501, 518), (563, 565, 583), (563, 561, 577, 565), (577, 527, 565), (577, 561, 527), (527, 533, 502), (502, 520, 510), (508, 545, 565), (508, 565, 527), (546, 585, 590), (601, 546, 600), (496, 546, 551), (599, 603, 607), (496, 551, 570), (605, 590, 604), (496, 519, 531), (600, 590, 605), (546, 590, 600), (597, 546, 601), (546, 597, 588), (546, 588, 571), (546, 571, 552), (496, 531, 546), (546, 552, 551), (604, 590, 599), (604, 599, 607), (533, 520, 502), (492, 485, 496), (485, 501, 508), (509, 485, 508), (562, 527, 561, 563), (533, 527, 562), (563, 533, 562), (496, 502, 510), (502, 485, 509), (502, 496, 485), (496, 510, 519), (496, 570, 550), (496, 550, 535), (496, 535, 521), (496, 521, 511), (508, 518, 530), (508, 530, 545), (484, 483, 487), (487, 483, 490), (490, 483, 494), (507, 490, 500), (500, 490, 494), (517, 490, 507), (544, 507, 543), (584, 543, 578), (593, 578, 592), (576, 591, 592, 578), (576, 582, 591), (596, 584, 578, 593), (579, 543, 584), (544, 543, 579), (529, 507, 544), (517, 507, 529), (506, 490, 517), (499, 490, 506), (494, 489, 498), (500, 494, 498), (522, 536, 493), (486, 488, 493), (489, 486, 493), (503, 512, 493), (553, 513, 538), (512, 522, 493), (536, 537, 493), (537, 523, 493), (523, 513, 493), (538, 513, 523), (572, 513, 553), (573, 513, 572), (598, 589, 573), (602, 589, 598), (608, 606, 602), (609, 606, 608), (497, 505, 489), (606, 589, 602), (589, 581, 573), (498, 516, 515), (581, 554, 573), (581, 574, 554), (513, 504, 493), (526, 497, 514), (560, 559, 514, 558), (559, 542, 514), (514, 548, 557, 558), (541, 526, 514, 542), (497, 489, 493), (528, 515, 516), (556, 564, 526), (504, 497, 493), (504, 514, 497), (554, 513, 573), (516, 564, 528), (516, 526, 564), (556, 526, 541, 555), (498, 505, 516), (498, 489, 505), (492, 488, 485), (485, 488, 486), (488, 492, 496), (493, 488, 496), (511, 503, 496), (496, 503, 493), (503, 511, 521), (512, 503, 521), (512, 521, 535), (522, 512, 535), (522, 535, 550), (536, 522, 550), (536, 550, 570), (537, 536, 570), (537, 570, 551), (523, 537, 551), (551, 552, 523), (523, 552, 538), (552, 571, 538), (538, 571, 553), (588, 572, 571), (571, 572, 553), (597, 573, 588), (588, 573, 572), (601, 598, 597), (597, 598, 573), (600, 602, 601), (601, 602, 598), (605, 608, 600), (600, 608, 602), (604, 609, 605), (605, 609, 608), (607, 606, 604), (604, 606, 609), (603, 589, 607), (607, 589, 606), (589, 603, 599), (581, 589, 599), (581, 599, 590), (574, 581, 590), (585, 580, 590), (574, 580, 539), (590, 580, 574), (574, 539, 554), (580, 585, 546), (566, 580, 546), (566, 546, 531), (547, 566, 531), (547, 531, 519), (532, 547, 519), (532, 519, 510), (534, 532, 510), (534, 510, 520), (549, 534, 520), (514, 540, 548), (548, 540, 549), (548, 549, 520), (548, 520, 533), (563, 569, 568, 533), (567, 548, 533, 568), (557, 548, 567), (575, 576, 556, 555), (582, 576, 575), (583, 586, 587), (565, 594, 595), (594, 565, 584, 596), (565, 545, 579), (584, 565, 579), (530, 544, 545), (545, 544, 579), (518, 529, 530), (530, 529, 544), (501, 517, 518), (518, 517, 529), (495, 506, 501), (501, 506, 517), (491, 499, 495), (495, 499, 506), (487, 490, 491), (491, 490, 499), (516, 508, 527), (526, 516, 527), (505, 509, 508), (516, 505, 508), (502, 497, 527), (527, 497, 526), (509, 505, 502), (502, 505, 497), (556, 576, 564), (564, 576, 578), (543, 528, 564), (578, 543, 564), (507, 515, 528), (543, 507, 528), (500, 498, 515), (507, 500, 515), (504, 525, 514), (514, 525, 540), (513, 524, 504), (504, 524, 525), (554, 539, 513), (513, 539, 524), (539, 580, 566), (524, 539, 547), (547, 539, 566), (525, 532, 534), (549, 525, 534), (532, 524, 547), (540, 525, 549), (525, 524, 532), (558, 610, 560), (582, 575, 541, 542), (559, 617, 582, 542), (617, 591, 582), (575, 555, 541), (591, 617, 615, 592), (560, 610, 611), (568, 248, 275, 306), (568, 207, 228, 248), (306, 351, 557, 567), (306, 567, 568), (351, 610, 557), (610, 558, 557), (568, 206, 207), (612, 610, 329, 250), (249, 278, 319, 612), (319, 318, 612), (250, 249, 612), (610, 351, 329), (329, 276, 250), (329, 304, 276), (587, 206, 568), (586, 129, 180, 179), (206, 587, 586, 179), (586, 104, 129), (615, 596, 593, 592), (613, 595, 594, 596), (615, 613, 596), (613, 615, 618), (615, 617, 619), (618, 615, 619), (617, 559, 616), (619, 617, 616), (481, 559, 560, 482), (162, 182, 479), (559, 481, 480), (127, 616, 559), (340, 611, 614), (611, 610, 612), (614, 611, 612), (180, 129, 156, 205), (340, 614, 612), (618, 619, 613), (619, 616, 613), (182, 162, 185, 157), (205, 156, 157, 185), (616, 127, 102, 101), (101, 613, 616), (478, 479, 477), (480, 481, 482), (290, 218, 318), (272, 480, 339), (273, 224, 272, 339), (339, 218, 267), (482, 340, 339, 480), (218, 339, 340, 318), (176, 479, 184), (477, 479, 153, 127), (153, 479, 176, 133), (162, 480, 139), (139, 109, 161, 162), (184, 479, 182, 161), (139, 77, 109), (139, 76, 77), (139, 108, 76), (139, 95, 108), (139, 480, 140), (140, 480, 142, 117), (97, 117, 142), (142, 118, 97), (192, 193, 166), (192, 480, 272, 193), (272, 210, 193), (272, 231, 210), (272, 233, 231), (142, 480, 192), (192, 166, 118, 142), (272, 282, 254), (272, 311, 282), (272, 310, 311), (272, 283, 310), (272, 254, 233), (272, 246, 284), (272, 284, 283), (339, 271, 273), (339, 268, 271), (339, 267, 268), (559, 479, 478, 477), (559, 480, 479), (480, 162, 479), (477, 127, 559), (611, 482, 560), (611, 340, 482), (612, 318, 340), (69, 37, 86, 101), (69, 101, 102), (563, 583, 587), (583, 565, 595), (587, 568, 569, 563), (586, 583, 86, 104), (583, 595, 101, 86), (595, 613, 101)])
me_i.use_remesh_preserve_volume = False
me_i.use_remesh_preserve_attributes = False
me_i.use_mirror_vertex_groups = False
me_i.update()

# ---- objects
ob_b1 = bpy.data.objects.new('B1', me_b1)
ob_i = bpy.data.objects.new('I', me_i)

# ---- transforms, parenting, visibility, modifiers, constraints
ob_b1.location = (34.05, 19.49, 1.145)
ob_b1.scale = (1.001, 1.0, 1.0)
ob_b1.hide_viewport = True
ob_b1.lineart.crease_threshold = 0.0
ob_i.location = (0.0, 0.0, 0.0)
ob_i.lineart.crease_threshold = 0.0

# ---- collection membership
col_collection_1.objects.link(ob_b1)
col_collection_1.objects.link(ob_i)

# ---- scene / render settings (as saved in the file)
scene.frame_start = 1; scene.frame_end = 250; scene.frame_set(1)
scene.render.engine = 'BLENDER_EEVEE_NEXT'
scene.render.image_settings.color_mode = 'RGB'
scene.render.image_settings.compression = 90
scene.render.resolution_percentage = 50
scene.render.dither_intensity = 0.0
scene.cycles.use_denoising = False
scene.cycles.samples = 10
scene.cycles.sampling_pattern = 'TABULATED_SOBOL'
scene.cycles.light_sampling_threshold = 0.0
scene.cycles.use_adaptive_sampling = False
scene.cycles.use_light_tree = False
scene.cycles.blur_glossy = 0.0
scene.cycles.volume_bounces = 1
scene.cycles.pixel_filter_type = 'GAUSSIAN'
scene.cycles.sample_clamp_indirect = 0.0
scene.view_settings.view_transform = 'Standard'
bpy.context.view_layer.update()

# ---- added for rendering (the .blend has no active camera and no usable light): camera, sun
cam_auto = bpy.data.cameras.new('AutoCamera')
cam_auto.lens = 50.0
cam_auto.sensor_width = 36.0
cam_auto.clip_end = 2271.38
ob_auto_camera = bpy.data.objects.new('AutoCamera', cam_auto)
scene.collection.objects.link(ob_auto_camera)
ob_auto_camera.location = (195.751, -141.481, 104.698)
ob_auto_camera.rotation_euler = (1.09748, -7.21219e-08, 0.694738)
scene.camera = ob_auto_camera
light_auto_sun = bpy.data.lights.new('AutoSun', 'SUN')
light_auto_sun.energy = 3.0
light_auto_sun.angle = 0.0523599
ob_auto_sun = bpy.data.objects.new('AutoSun', light_auto_sun)
scene.collection.objects.link(ob_auto_sun)
ob_auto_sun.rotation_euler = (0.872665, 0.174533, 0.523599)
bpy.context.view_layer.update()
